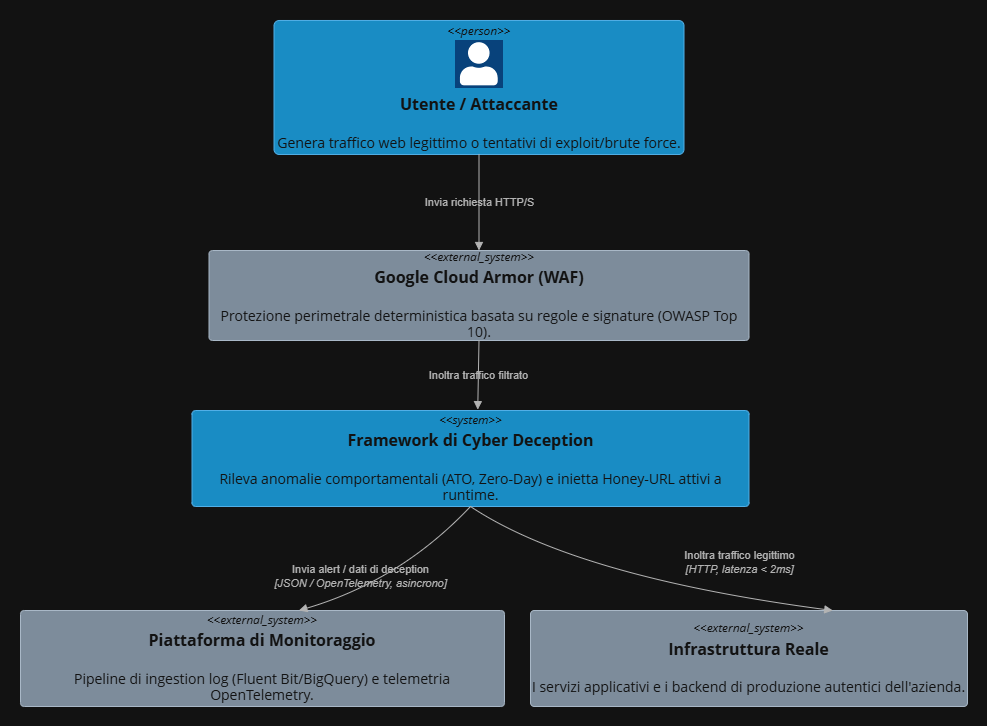

The diagram above was exported from draw.io. Its source (the exported page's mxGraphModel, read from the mxfile embedded in the PNG):
<mxGraphModel dx="1414" dy="841" grid="1" gridSize="10" guides="1" tooltips="1" connect="1" arrows="1" fold="1" page="1" pageScale="1" pageWidth="827" pageHeight="1169" math="0" shadow="0">
  <root>
    <mxCell id="0" />
    <mxCell id="1" parent="0" />
    <UserObject label="" mermaidData="{&#10;  &quot;data&quot;: &quot;C4Context\ntitle Diagramma di Contesto (C4 Livello 1) - Framework di Cyber Deception\n\nPerson(User, \&quot;Utente / Attaccante\&quot;, \&quot;Genera traffico web legittimo o tentativi di exploit/brute force.\&quot;)\nSystem_Ext(WAF, \&quot;Google Cloud Armor (WAF)\&quot;, \&quot;Protezione perimetrale deterministica basata su regole e signature (OWASP Top 10).\&quot;)\nSystem(System, \&quot;Framework di Cyber Deception\&quot;, \&quot;Rileva anomalie comportamentali (ATO, Zero-Day) e inietta Honey-URL attivi a runtime.\&quot;)\nSystem_Ext(Infra, \&quot;Infrastruttura Reale\&quot;, \&quot;I servizi applicativi e i backend di produzione autentici dell'azienda.\&quot;)\nSystem_Ext(Obs, \&quot;Piattaforma di Monitoraggio\&quot;, \&quot;Pipeline di ingestion log (Fluent Bit/BigQuery) e telemetria OpenTelemetry.\&quot;)\n\nRel(User, WAF, \&quot;Invia richiesta HTTP/S\&quot;)\nRel(WAF, System, \&quot;Inoltra traffico filtrato\&quot;)\nRel(System, Infra, \&quot;Inoltra traffico legittimo\&quot;, \&quot;HTTP, latenza &lt; 2ms\&quot;)\nRel(System, Obs, \&quot;Invia alert / dati di deception\&quot;, \&quot;JSON / OpenTelemetry, asincrono\&quot;)&quot;,&#10;  &quot;config&quot;: null&#10;}" id="ynkgM1FAhVizOsu-Nk8o-2">
      <mxCell connectable="0" parent="1" style="group;transparentBounds=1;editIcon=1;lockedGroup=0;groupPadding=20;" vertex="1">
        <mxGeometry height="1356" width="997" as="geometry" />
      </mxCell>
    </UserObject>
    <UserObject label="&lt;div style=&quot;font-size:12px;font-style:italic;&quot;&gt;&amp;lt;&amp;lt;person&amp;gt;&amp;gt;&lt;/div&gt;&lt;div style=&quot;margin-top:2px;&quot;&gt;&lt;img src=&quot;data:image/png,(base64 omitted: 780 chars)&quot; width=&quot;48&quot; height=&quot;48&quot; /&gt;&lt;/div&gt;&lt;div style=&quot;font-size:16px;font-weight:bold;margin-top:4px;&quot;&gt;Utente / Attaccante&lt;/div&gt;&lt;div style=&quot;font-size:14px;margin-top:20px;&quot;&gt;Genera traffico web legittimo o tentativi di exploit/brute force.&lt;/div&gt;" mermaidId="n:User" mermaidBaseStyle="rounded=1;arcSize=4;whiteSpace=wrap;html=1;fillColor=#08427B;strokeColor=#073B6F;strokeWidth=1;fontColor=#FFFFFF;align=center;verticalAlign=middle;fontFamily=Open Sans,sans-serif;" mermaidBaseValue="&lt;div style=&quot;font-size:12px;font-style:italic;&quot;&gt;&amp;lt;&amp;lt;person&amp;gt;&amp;gt;&lt;/div&gt;&lt;div style=&quot;margin-top:2px;&quot;&gt;&lt;img src=&quot;data:image/png,(base64 omitted: 780 chars)&quot; width=&quot;48&quot; height=&quot;48&quot; /&gt;&lt;/div&gt;&lt;div style=&quot;font-size:16px;font-weight:bold;margin-top:4px;&quot;&gt;Utente / Attaccante&lt;/div&gt;&lt;div style=&quot;font-size:14px;margin-top:20px;&quot;&gt;Genera traffico web legittimo o tentativi di exploit/brute force.&lt;/div&gt;" id="ynkgM1FAhVizOsu-Nk8o-4">
      <mxCell parent="ynkgM1FAhVizOsu-Nk8o-2" style="rounded=1;arcSize=4;whiteSpace=wrap;html=1;fillColor=#1ba1e2;strokeColor=#006EAF;strokeWidth=1;fontColor=#ffffff;align=center;verticalAlign=middle;fontFamily=Open Sans,sans-serif;" vertex="1">
        <mxGeometry height="134" width="410" x="283.5" y="650" as="geometry" />
      </mxCell>
    </UserObject>
    <UserObject label="&lt;div style=&quot;font-size:12px;font-style:italic;&quot;&gt;&amp;lt;&amp;lt;external_system&amp;gt;&amp;gt;&lt;/div&gt;&lt;div style=&quot;font-size:16px;font-weight:bold;margin-top:4px;&quot;&gt;Google Cloud Armor (WAF)&lt;/div&gt;&lt;div style=&quot;font-size:14px;margin-top:20px;&quot;&gt;Protezione perimetrale deterministica basata su regole e signature (OWASP Top 10).&lt;/div&gt;" mermaidId="n:WAF" mermaidBaseStyle="rounded=1;arcSize=4;whiteSpace=wrap;html=1;fillColor=#999999;strokeColor=#8A8A8A;strokeWidth=1;fontColor=#FFFFFF;align=center;verticalAlign=middle;fontFamily=Open Sans,sans-serif;" mermaidBaseValue="&lt;div style=&quot;font-size:12px;font-style:italic;&quot;&gt;&amp;lt;&amp;lt;external_system&amp;gt;&amp;gt;&lt;/div&gt;&lt;div style=&quot;font-size:16px;font-weight:bold;margin-top:4px;&quot;&gt;Google Cloud Armor (WAF)&lt;/div&gt;&lt;div style=&quot;font-size:14px;margin-top:20px;&quot;&gt;Protezione perimetrale deterministica basata su regole e signature (OWASP Top 10).&lt;/div&gt;" id="ynkgM1FAhVizOsu-Nk8o-5">
      <mxCell parent="ynkgM1FAhVizOsu-Nk8o-2" style="rounded=1;arcSize=4;whiteSpace=wrap;html=1;fillColor=#647687;strokeColor=#314354;strokeWidth=1;fontColor=#ffffff;align=center;verticalAlign=middle;fontFamily=Open Sans,sans-serif;" vertex="1">
        <mxGeometry height="90" width="540" x="218.5" y="880" as="geometry" />
      </mxCell>
    </UserObject>
    <UserObject label="&lt;div style=&quot;font-size:12px;font-style:italic;&quot;&gt;&amp;lt;&amp;lt;system&amp;gt;&amp;gt;&lt;/div&gt;&lt;div style=&quot;font-size:16px;font-weight:bold;margin-top:4px;&quot;&gt;Framework di Cyber Deception&lt;/div&gt;&lt;div style=&quot;font-size:14px;margin-top:20px;&quot;&gt;Rileva anomalie comportamentali (ATO, Zero-Day) e inietta Honey-URL attivi a runtime.&lt;/div&gt;" mermaidId="n:System" mermaidBaseStyle="rounded=1;arcSize=4;whiteSpace=wrap;html=1;fillColor=#1168BD;strokeColor=#3C7FC0;strokeWidth=1;fontColor=#FFFFFF;align=center;verticalAlign=middle;fontFamily=Open Sans,sans-serif;" mermaidBaseValue="&lt;div style=&quot;font-size:12px;font-style:italic;&quot;&gt;&amp;lt;&amp;lt;system&amp;gt;&amp;gt;&lt;/div&gt;&lt;div style=&quot;font-size:16px;font-weight:bold;margin-top:4px;&quot;&gt;Framework di Cyber Deception&lt;/div&gt;&lt;div style=&quot;font-size:14px;margin-top:20px;&quot;&gt;Rileva anomalie comportamentali (ATO, Zero-Day) e inietta Honey-URL attivi a runtime.&lt;/div&gt;" id="ynkgM1FAhVizOsu-Nk8o-6">
      <mxCell parent="ynkgM1FAhVizOsu-Nk8o-2" style="rounded=1;arcSize=4;whiteSpace=wrap;html=1;fillColor=#1ba1e2;strokeColor=#006EAF;strokeWidth=1;fontColor=#ffffff;align=center;verticalAlign=middle;fontFamily=Open Sans,sans-serif;" vertex="1">
        <mxGeometry height="96" width="557" x="201.5" y="1040" as="geometry" />
      </mxCell>
    </UserObject>
    <UserObject label="&lt;div style=&quot;font-size:12px;font-style:italic;&quot;&gt;&amp;lt;&amp;lt;external_system&amp;gt;&amp;gt;&lt;/div&gt;&lt;div style=&quot;font-size:16px;font-weight:bold;margin-top:4px;&quot;&gt;Infrastruttura Reale&lt;/div&gt;&lt;div style=&quot;font-size:14px;margin-top:20px;&quot;&gt;I servizi applicativi e i backend di produzione autentici dell&amp;#39;azienda.&lt;/div&gt;" mermaidId="n:Infra" mermaidBaseStyle="rounded=1;arcSize=4;whiteSpace=wrap;html=1;fillColor=#999999;strokeColor=#8A8A8A;strokeWidth=1;fontColor=#FFFFFF;align=center;verticalAlign=middle;fontFamily=Open Sans,sans-serif;" mermaidBaseValue="&lt;div style=&quot;font-size:12px;font-style:italic;&quot;&gt;&amp;lt;&amp;lt;external_system&amp;gt;&amp;gt;&lt;/div&gt;&lt;div style=&quot;font-size:16px;font-weight:bold;margin-top:4px;&quot;&gt;Infrastruttura Reale&lt;/div&gt;&lt;div style=&quot;font-size:14px;margin-top:20px;&quot;&gt;I servizi applicativi e i backend di produzione autentici dell&amp;#39;azienda.&lt;/div&gt;" id="ynkgM1FAhVizOsu-Nk8o-7">
      <mxCell parent="ynkgM1FAhVizOsu-Nk8o-2" style="rounded=1;arcSize=4;whiteSpace=wrap;html=1;fillColor=#647687;strokeColor=#314354;strokeWidth=1;fontColor=#ffffff;align=center;verticalAlign=middle;fontFamily=Open Sans,sans-serif;" vertex="1">
        <mxGeometry height="96" width="437" x="540" y="1240" as="geometry" />
      </mxCell>
    </UserObject>
    <UserObject label="&lt;div style=&quot;font-size:12px;font-style:italic;&quot;&gt;&amp;lt;&amp;lt;external_system&amp;gt;&amp;gt;&lt;/div&gt;&lt;div style=&quot;font-size:16px;font-weight:bold;margin-top:4px;&quot;&gt;Piattaforma di Monitoraggio&lt;/div&gt;&lt;div style=&quot;font-size:14px;margin-top:20px;&quot;&gt;Pipeline di ingestion log (Fluent Bit/BigQuery) e telemetria OpenTelemetry.&lt;/div&gt;" mermaidId="n:Obs" mermaidBaseStyle="rounded=1;arcSize=4;whiteSpace=wrap;html=1;fillColor=#999999;strokeColor=#8A8A8A;strokeWidth=1;fontColor=#FFFFFF;align=center;verticalAlign=middle;fontFamily=Open Sans,sans-serif;" mermaidBaseValue="&lt;div style=&quot;font-size:12px;font-style:italic;&quot;&gt;&amp;lt;&amp;lt;external_system&amp;gt;&amp;gt;&lt;/div&gt;&lt;div style=&quot;font-size:16px;font-weight:bold;margin-top:4px;&quot;&gt;Piattaforma di Monitoraggio&lt;/div&gt;&lt;div style=&quot;font-size:14px;margin-top:20px;&quot;&gt;Pipeline di ingestion log (Fluent Bit/BigQuery) e telemetria OpenTelemetry.&lt;/div&gt;" id="ynkgM1FAhVizOsu-Nk8o-8">
      <mxCell parent="ynkgM1FAhVizOsu-Nk8o-2" style="rounded=1;arcSize=4;whiteSpace=wrap;html=1;fillColor=#647687;strokeColor=#314354;strokeWidth=1;fontColor=#ffffff;align=center;verticalAlign=middle;fontFamily=Open Sans,sans-serif;" vertex="1">
        <mxGeometry height="96" width="484" x="30" y="1240" as="geometry" />
      </mxCell>
    </UserObject>
    <UserObject label="Invia richiesta HTTP/S" mermaidId="e:User-&gt;WAF#0" mermaidBaseStyle="endArrow=block;html=1;strokeColor=#444444;strokeWidth=1;fontSize=11;fontColor=#444444;labelBackgroundColor=none;exitX=0.6592850224531126;exitY=1;entryX=0.5977489465513417;entryY=0;align=center;verticalAlign=middle;" mermaidBaseValue="Invia richiesta HTTP/S" id="ynkgM1FAhVizOsu-Nk8o-9">
      <mxCell edge="1" parent="ynkgM1FAhVizOsu-Nk8o-2" source="ynkgM1FAhVizOsu-Nk8o-4" style="endArrow=block;html=1;strokeColor=#444444;strokeWidth=1;fontSize=11;fontColor=#444444;labelBackgroundColor=none;exitX=0.5;exitY=1;entryX=0.5;entryY=0;align=center;verticalAlign=middle;rounded=0;exitDx=0;exitDy=0;entryDx=0;entryDy=0;" target="ynkgM1FAhVizOsu-Nk8o-5">
        <mxGeometry relative="1" as="geometry" />
      </mxCell>
    </UserObject>
    <UserObject label="Inoltra traffico filtrato" mermaidId="e:WAF-&gt;System#1" mermaidBaseStyle="endArrow=block;html=1;strokeColor=#444444;strokeWidth=1;curved=1;fontSize=11;fontColor=#444444;labelBackgroundColor=none;exitX=0.5968421478246806;exitY=1;entryX=0.6457608818470578;entryY=0;align=center;verticalAlign=middle;" mermaidBaseValue="Inoltra traffico filtrato" id="ynkgM1FAhVizOsu-Nk8o-10">
      <mxCell edge="1" parent="ynkgM1FAhVizOsu-Nk8o-2" source="ynkgM1FAhVizOsu-Nk8o-5" style="endArrow=block;html=1;strokeColor=#444444;strokeWidth=1;curved=1;fontSize=11;fontColor=#444444;labelBackgroundColor=none;exitX=0.5;exitY=1;entryX=0.513;entryY=-0.009;align=center;verticalAlign=middle;rounded=0;exitDx=0;exitDy=0;entryDx=0;entryDy=0;entryPerimeter=0;" target="ynkgM1FAhVizOsu-Nk8o-6">
        <mxGeometry relative="1" as="geometry">
          <Array as="points" />
        </mxGeometry>
      </mxCell>
    </UserObject>
    <UserObject label="Inoltra traffico legittimo&lt;br&gt;&lt;i&gt;[HTTP, latenza &amp;lt; 2ms]&lt;/i&gt;" mermaidId="e:System-&gt;Infra#2" mermaidBaseStyle="endArrow=block;html=1;strokeColor=#444444;strokeWidth=1;curved=1;fontSize=11;fontColor=#444444;labelBackgroundColor=none;exitX=0.573659576803368;exitY=1;entryX=0.6916355955257557;entryY=0;align=center;verticalAlign=middle;" mermaidBaseValue="Inoltra traffico legittimo&lt;br&gt;&lt;i&gt;[HTTP, latenza &amp;lt; 2ms]&lt;/i&gt;" id="ynkgM1FAhVizOsu-Nk8o-11">
      <mxCell edge="1" parent="ynkgM1FAhVizOsu-Nk8o-2" source="ynkgM1FAhVizOsu-Nk8o-6" style="endArrow=block;html=1;strokeColor=#444444;strokeWidth=1;curved=1;fontSize=11;fontColor=#444444;labelBackgroundColor=none;exitX=0.5;exitY=1;entryX=0.6916355955257557;entryY=0;align=center;verticalAlign=middle;rounded=0;exitDx=0;exitDy=0;" target="ynkgM1FAhVizOsu-Nk8o-7">
        <mxGeometry relative="1" x="0.4886" y="35" as="geometry">
          <mxPoint as="offset" />
          <Array as="points">
            <mxPoint x="585" y="1206" />
          </Array>
        </mxGeometry>
      </mxCell>
    </UserObject>
    <UserObject label="Invia alert / dati di deception&lt;br&gt;&lt;i&gt;[JSON / OpenTelemetry, asincrono]&lt;/i&gt;" mermaidId="e:System-&gt;Obs#3" mermaidBaseStyle="endArrow=block;html=1;strokeColor=#444444;strokeWidth=1;curved=1;fontSize=11;fontColor=#444444;labelBackgroundColor=none;exitX=0.5450174125586728;exitY=1;entryX=0.5752059835715542;entryY=0;align=center;verticalAlign=middle;" mermaidBaseValue="Invia alert / dati di deception&lt;br&gt;&lt;i&gt;[JSON / OpenTelemetry, asincrono]&lt;/i&gt;" id="ynkgM1FAhVizOsu-Nk8o-12">
      <mxCell edge="1" parent="ynkgM1FAhVizOsu-Nk8o-2" source="ynkgM1FAhVizOsu-Nk8o-6" style="endArrow=block;html=1;strokeColor=#444444;strokeWidth=1;curved=1;fontSize=11;fontColor=#444444;labelBackgroundColor=none;exitX=0.5;exitY=1;entryX=0.5752059835715542;entryY=0;align=center;verticalAlign=middle;rounded=0;exitDx=0;exitDy=0;" target="ynkgM1FAhVizOsu-Nk8o-8">
        <mxGeometry relative="1" x="0.3413" y="-15" as="geometry">
          <mxPoint as="offset" />
          <Array as="points">
            <mxPoint x="410" y="1210" />
          </Array>
        </mxGeometry>
      </mxCell>
    </UserObject>
  </root>
</mxGraphModel>